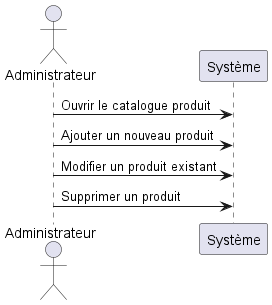

The diagram above was rendered by PlantUML. Its source (embedded in the PNG):
@startuml
actor Administrateur
participant Système

Administrateur -> Système : Ouvrir le catalogue produit
Administrateur -> Système : Ajouter un nouveau produit
Administrateur -> Système : Modifier un produit existant
Administrateur -> Système : Supprimer un produit

@enduml